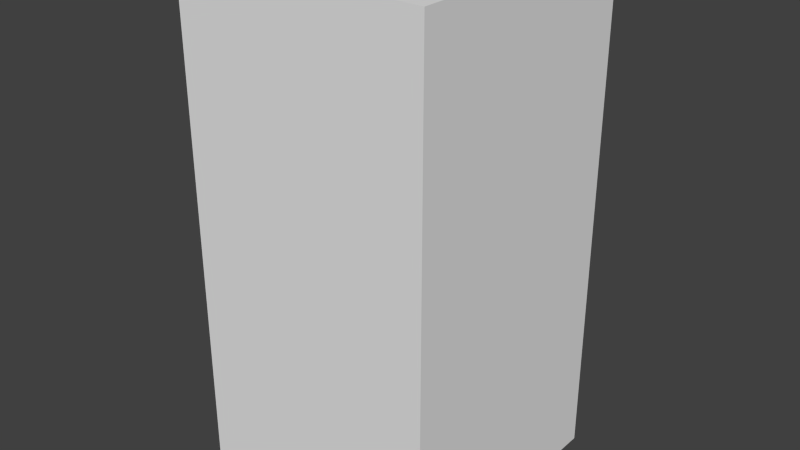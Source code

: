 # Source: blueArrowFive.blend  (saved by Blender 2.68.0; exported with 4.5.12 LTS)
import bpy
from mathutils import Matrix  # noqa: F401  (used for matrix-valued properties, if any)

bpy.ops.wm.read_factory_settings(use_empty=True)
scene = bpy.context.scene
scene.name = 'Scene'

# ---- collections
col_collection_1 = bpy.data.collections.new('Collection 1'); scene.collection.children.link(col_collection_1)

# ---- world
world_world = bpy.data.worlds.new('World'); scene.world = world_world
world_world.color = (0.05088, 0.05088, 0.05088)
world_world.use_sun_shadow = False
world_world.sun_shadow_jitter_overblur = 0.0
world_world.cycles.sampling_method = 'MANUAL'
world_world.cycles.sample_map_resolution = 256

# ---- meshes
me_bluearrowfive = bpy.data.meshes.new('blueArrowFive')
me_bluearrowfive.from_pydata([(-0.5, -0.5, -1.0), (-0.5, 0.5, -1.0), (0.5, 0.5, -1.0), (0.5, -0.5, -1.0), (-0.5, -0.5, 1.0), (-0.5, 0.5, 1.0), (0.5, 0.5, 1.0), (0.5, -0.5, 1.0)], [], [(4, 5, 1, 0), (5, 6, 2, 1), (6, 7, 3, 2), (7, 4, 0, 3), (0, 1, 2, 3), (7, 6, 5, 4)])
me_bluearrowfive.use_remesh_preserve_volume = False
me_bluearrowfive.use_remesh_preserve_attributes = False
me_bluearrowfive.use_mirror_vertex_groups = False
me_bluearrowfive.update()

# ---- objects
ob_bluearrowfive = bpy.data.objects.new('blueArrowFive', me_bluearrowfive)

# ---- transforms, parenting, visibility, modifiers, constraints
ob_bluearrowfive.location = (0.0, 0.0, 0.0)
ob_bluearrowfive.lineart.crease_threshold = 0.0

# ---- collection membership
col_collection_1.objects.link(ob_bluearrowfive)

# ---- scene / render settings (as saved in the file)
scene.frame_start = 1; scene.frame_end = 250; scene.frame_set(1)
scene.render.engine = 'BLENDER_EEVEE_NEXT'
scene.render.image_settings.color_mode = 'RGB'
scene.render.image_settings.compression = 90
scene.render.resolution_percentage = 50
scene.render.dither_intensity = 0.0
scene.cycles.use_denoising = False
scene.cycles.samples = 10
scene.cycles.sampling_pattern = 'TABULATED_SOBOL'
scene.cycles.light_sampling_threshold = 0.0
scene.cycles.use_adaptive_sampling = False
scene.cycles.use_light_tree = False
scene.cycles.blur_glossy = 0.0
scene.cycles.volume_bounces = 1
scene.cycles.pixel_filter_type = 'GAUSSIAN'
scene.cycles.sample_clamp_indirect = 0.0
scene.view_settings.view_transform = 'Standard'
bpy.context.view_layer.update()

# ---- added for rendering (the .blend has no active camera and no usable light): camera, sun
cam_auto = bpy.data.cameras.new('AutoCamera')
cam_auto.lens = 50.0
cam_auto.sensor_width = 36.0
cam_auto.clip_end = 1000.0
ob_auto_camera = bpy.data.objects.new('AutoCamera', cam_auto)
scene.collection.objects.link(ob_auto_camera)
ob_auto_camera.location = (2.26633, -2.71959, 1.81306)
ob_auto_camera.rotation_euler = (1.09748, -7.21219e-08, 0.694738)
scene.camera = ob_auto_camera
light_auto_sun = bpy.data.lights.new('AutoSun', 'SUN')
light_auto_sun.energy = 3.0
light_auto_sun.angle = 0.0523599
ob_auto_sun = bpy.data.objects.new('AutoSun', light_auto_sun)
scene.collection.objects.link(ob_auto_sun)
ob_auto_sun.rotation_euler = (0.872665, 0.174533, 0.523599)
bpy.context.view_layer.update()
